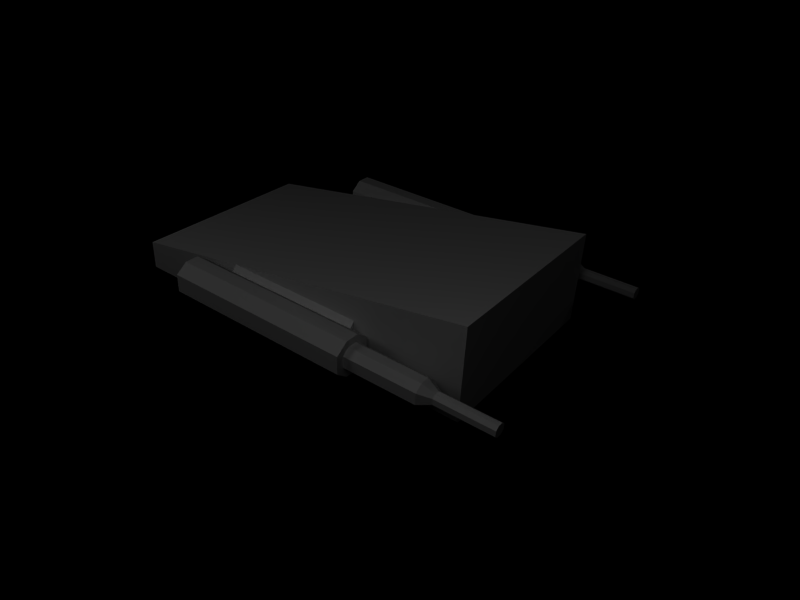 # Source: testTurret1.blend  (saved by Blender 2.49.2; exported with 4.5.12 LTS)
import bpy
from mathutils import Matrix  # noqa: F401  (used for matrix-valued properties, if any)

bpy.ops.wm.read_factory_settings(use_empty=True)
scene = bpy.context.scene
scene.name = 'Scene'

# ---- collections
col_collection_1 = bpy.data.collections.new('Collection 1'); scene.collection.children.link(col_collection_1)

# ---- materials (node trees are filled in below, after node groups)
mat_material = bpy.data.materials.new('Material')
mat_material.alpha_threshold = 0.0
mat_material.roughness = 0.5
mat_material.line_color = (0.0, 0.0, 0.0, 1.0)
mat_material_001 = bpy.data.materials.new('Material.001')
mat_material_001.alpha_threshold = 0.0
mat_material_001.specular_color = (0.0, 0.0, 0.0)
mat_material_001.roughness = 0.5
mat_material_001.line_color = (0.0, 0.0, 0.0, 1.0)

# ---- material node trees

# ---- world
world_world = bpy.data.worlds.new('World'); scene.world = world_world
world_world.color = (0.0, 0.0, 0.0)
world_world.use_sun_shadow = False
world_world.sun_shadow_jitter_overblur = 0.0
world_world.cycles.sampling_method = 'MANUAL'
world_world.cycles.sample_map_resolution = 256

# ---- cameras
cam_camera = bpy.data.cameras.new('Camera')
cam_camera.passepartout_alpha = 0.2
cam_camera.clip_end = 100.0
cam_camera.lens = 35.0
cam_camera.ortho_scale = 7.314
cam_camera.show_passepartout = False
cam_camera.show_safe_areas = True
cam_camera.dof.focus_distance = 0.0
cam_camera.dof.aperture_fstop = 128.0

# ---- lights
light_spot_002 = bpy.data.lights.new('Spot.002', 'POINT')
light_spot_002.transmission_factor = 0.0
light_spot_002.cutoff_distance = 30.0
light_spot_002.energy = 100.0
light_spot_002.shadow_buffer_clip_start = 1.001
light_spot_002.shadow_soft_size = 1.0
light_spot_002.shadow_maximum_resolution = 0.006
light_spot_002.use_absolute_resolution = True
light_spot_002.cycles.use_multiple_importance_sampling = False
light_spot_001 = bpy.data.lights.new('Spot.001', 'POINT')
light_spot_001.transmission_factor = 0.0
light_spot_001.cutoff_distance = 30.0
light_spot_001.energy = 100.0
light_spot_001.shadow_buffer_clip_start = 1.001
light_spot_001.shadow_soft_size = 1.0
light_spot_001.shadow_maximum_resolution = 0.006
light_spot_001.use_absolute_resolution = True
light_spot_001.cycles.use_multiple_importance_sampling = False
light_spot = bpy.data.lights.new('Spot', 'POINT')
light_spot.transmission_factor = 0.0
light_spot.cutoff_distance = 30.0
light_spot.energy = 100.0
light_spot.shadow_buffer_clip_start = 1.001
light_spot.shadow_soft_size = 1.0
light_spot.shadow_maximum_resolution = 0.006
light_spot.use_absolute_resolution = True
light_spot.cycles.use_multiple_importance_sampling = False

# ---- meshes
me_cube = bpy.data.meshes.new('Cube')
me_cube.from_pydata([(0.463, -1.286, 0.439), (0.463, 0.3615, 0.439), (0.463, 0.3615, -0.4216), (0.463, -1.286, -0.4216), (0.1802, 0.3615, -0.4216), (0.1802, -1.286, -0.4216), (0.1802, -1.286, 0.439), (0.1802, 0.3615, 0.439), (0.1802, -1.781, 0.6885), (0.1801, 0.8459, 0.6885), (0.1801, 0.8459, -0.6885), (0.1802, -1.781, -0.6885), (-0.02106, -1.78, 0.6885), (-0.4635, 0.8458, 0.6885), (-0.4635, 0.8458, -0.6885), (-0.02106, -1.78, -0.6885)], [], [(2, 3, 5, 4), (3, 0, 6, 5), (1, 2, 4, 7), (0, 1, 7, 6), (6, 7, 9, 8), (7, 4, 10, 9), (5, 6, 8, 11), (4, 5, 11, 10), (10, 11, 15, 14), (11, 8, 12, 15), (8, 9, 13, 12), (14, 15, 12, 13), (0, 3, 2, 1), (9, 10, 14, 13)])
_uv = me_cube.uv_layers.new(name='UVTex')
_uv.uv.foreach_set('vector', [0.2183, 0.5019, 0.2173, 0.1584, 0.2752, 0.1582, 0.2763, 0.5017, 0.9824, 0.02572, 0.9829, 0.2021, 0.925, 0.2023, 0.9244, 0.0259, 0.9257, 0.4339, 0.9251, 0.2575, 0.9831, 0.2573, 0.9836, 0.4337, 0.1589, 0.1582, 0.1579, 0.5016, 0.09993, 0.5015, 0.101, 0.158, 0.0989, 0.1604, 0.09994, 0.5039, 0.0491, 0.605, 0.04745, 0.05757, 0.09994, 0.5039, 0.2764, 0.5034, 0.3314, 0.6042, 0.0491, 0.605, 0.2753, 0.1599, 0.0989, 0.1604, 0.04745, 0.05757, 0.3297, 0.05669, 0.2764, 0.5034, 0.2753, 0.1599, 0.3297, 0.05669, 0.3314, 0.6042, 0.3298, 0.605, 0.3314, 0.05759, 0.3726, 0.05771, 0.4617, 0.6054, 0.4637, 0.01817, 0.746, 0.01903, 0.7459, 0.06029, 0.4636, 0.05943, 0.8745, 0.05851, 0.8761, 0.6059, 0.7442, 0.6063, 0.8332, 0.05863, 0.4619, 0.6054, 0.4636, 0.05943, 0.7458, 0.06029, 0.7442, 0.6063, 0.9666, 0.972, 0.7902, 0.9725, 0.7892, 0.6348, 0.9656, 0.6342, 0.4619, 0.6054, 0.7442, 0.6063, 0.7449, 0.7564, 0.4614, 0.7572])
me_cube.materials.append(mat_material)
me_cube.use_remesh_preserve_volume = False
me_cube.use_remesh_preserve_attributes = False
me_cube.use_mirror_vertex_groups = False
me_cube.update()
me_cube_001 = bpy.data.meshes.new('Cube.001')
me_cube_001.from_pydata([(0.07797, -0.3871, -0.6885), (-0.1056, -0.3872, -0.6884), (0.07801, -1.381, -0.6885), (-0.1056, -1.381, -0.6885), (0.07797, -0.3871, 0.6885), (-0.1056, -0.3872, 0.6885), (0.07801, -1.381, 0.6885), (-0.1056, -1.381, 0.6884), (0.0229, -0.3871, 0.7345), (0.02292, -1.381, 0.7345), (-0.05054, -0.3872, 0.7346), (-0.05054, -1.381, 0.7345), (0.03022, -0.3871, -0.7311), (0.03024, -1.381, -0.7311), (-0.05792, -0.3872, -0.731), (-0.05792, -1.381, -0.7311), (-0.07496, -1.599, -0.7311), (-0.07496, -0.2542, -0.731), (0.04747, -1.599, -0.7311), (0.04744, -0.2541, -0.7311), (-0.07512, -0.2542, 0.7346), (-0.07512, -1.599, 0.7345), (0.04729, -0.2541, 0.7345), (0.04732, -1.599, 0.7345), (0.1086, -0.2541, 0.8145), (0.1086, -1.599, 0.8145), (-0.1362, -0.2542, 0.8146), (-0.1362, -1.599, 0.8145), (0.1086, -1.599, -0.8111), (0.1085, -0.2541, -0.8111), (-0.1363, -1.599, -0.8111), (-0.1363, -0.2542, -0.811), (0.1086, -0.2541, 0.9105), (-0.1362, -0.2542, 0.9106), (0.1087, -1.599, 0.9105), (-0.1362, -1.599, 0.9105), (0.1085, -0.2541, -0.9071), (-0.1363, -0.2542, -0.907), (0.1086, -1.599, -0.9071), (-0.1363, -1.599, -0.9071), (0.04742, -0.2541, -0.9871), (0.04745, -1.599, -0.9871), (-0.07499, -0.2542, -0.987), (-0.07499, -1.599, -0.9871), (0.0473, -0.2541, 0.9905), (0.04733, -1.599, 0.9905), (-0.07511, -0.2542, 0.9906), (-0.07511, -1.599, 0.9905), (0.02467, -0.2541, 0.9432), (-0.05245, -0.2542, 0.9432), (-0.09095, -0.2542, 0.8928), (0.06328, -0.2541, 0.8928), (-0.09096, -0.2542, 0.8323), (0.06328, -0.2541, 0.8323), (-0.05246, -0.2542, 0.7819), (0.02466, -0.2541, 0.7819), (0.02476, -0.2541, -0.9397), (-0.05236, -0.2542, -0.9397), (-0.09098, -0.2542, -0.8893), (0.06325, -0.2541, -0.8893), (0.06326, -0.2541, -0.8288), (-0.09098, -0.2542, -0.8288), (-0.05234, -0.2542, -0.7784), (0.02477, -0.2541, -0.7784), (-0.05234, 0.2458, -0.7784), (0.02477, 0.2459, -0.7784), (0.06326, 0.2459, -0.8288), (-0.09098, 0.2458, -0.8288), (-0.09098, 0.2458, -0.8893), (0.06325, 0.2459, -0.8893), (0.02476, 0.2459, -0.9397), (-0.05236, 0.2458, -0.9397), (-0.05246, 0.2458, 0.7819), (0.02466, 0.2459, 0.7819), (0.06328, 0.2459, 0.8323), (-0.09096, 0.2458, 0.8323), (0.06328, 0.2459, 0.8928), (-0.09095, 0.2458, 0.8928), (0.02467, 0.2459, 0.9432), (-0.05245, 0.2458, 0.9432), (0.005316, 0.3278, 0.9027), (-0.03307, 0.3277, 0.9027), (-0.05224, 0.3277, 0.8776), (0.02454, 0.3278, 0.8776), (-0.05224, 0.3277, 0.8475), (0.02454, 0.3278, 0.8475), (-0.03308, 0.3277, 0.8224), (0.005312, 0.3278, 0.8224), (0.005378, 0.3278, -0.8992), (-0.03301, 0.3277, -0.8992), (-0.05223, 0.3277, -0.8741), (0.02454, 0.3278, -0.8741), (0.02454, 0.3278, -0.844), (-0.05223, 0.3277, -0.844), (-0.033, 0.3277, -0.8189), (0.005387, 0.3278, -0.8189), (-0.033, 0.715, -0.8189), (0.005387, 0.715, -0.8189), (0.02454, 0.715, -0.844), (-0.05223, 0.715, -0.844), (-0.05223, 0.715, -0.8741), (0.02454, 0.715, -0.8741), (0.005378, 0.715, -0.8992), (-0.03301, 0.715, -0.8992), (-0.03308, 0.715, 0.8224), (0.005312, 0.715, 0.8224), (0.02454, 0.715, 0.8475), (-0.05224, 0.715, 0.8475), (0.02454, 0.715, 0.8776), (-0.05224, 0.715, 0.8776), (0.005316, 0.715, 0.9027), (-0.03307, 0.715, 0.9027)], [], [(6, 4, 8, 9), (5, 7, 11, 10), (7, 6, 9, 11), (4, 5, 10, 8), (0, 2, 13, 12), (3, 1, 14, 15), (2, 3, 15, 13), (1, 0, 12, 14), (22, 24, 25, 23), (21, 27, 26, 20), (23, 25, 27, 21), (18, 28, 29, 19), (17, 31, 30, 16), (16, 30, 28, 18), (25, 34, 35, 27), (27, 35, 33, 26), (24, 32, 34, 25), (30, 39, 38, 28), (31, 37, 39, 30), (28, 38, 36, 29), (38, 41, 40, 36), (37, 42, 43, 39), (39, 43, 41, 38), (32, 44, 45, 34), (35, 47, 46, 33), (34, 45, 47, 35), (13, 15, 16, 18), (9, 23, 21, 11), (10, 11, 21, 20), (8, 22, 23, 9), (8, 10, 20, 22), (12, 19, 17, 14), (14, 17, 16, 15), (12, 13, 18, 19), (40, 41, 43, 42), (44, 46, 47, 45), (44, 48, 49, 46), (46, 49, 50, 33), (32, 51, 48, 44), (33, 50, 52, 26), (24, 53, 51, 32), (26, 52, 54, 20), (22, 55, 53, 24), (20, 54, 55, 22), (42, 57, 56, 40), (37, 58, 57, 42), (40, 56, 59, 36), (36, 59, 60, 29), (31, 61, 58, 37), (17, 62, 61, 31), (29, 60, 63, 19), (19, 63, 62, 17), (63, 65, 64, 62), (60, 66, 65, 63), (62, 64, 67, 61), (61, 67, 68, 58), (59, 69, 66, 60), (56, 70, 69, 59), (58, 68, 71, 57), (57, 71, 70, 56), (54, 72, 73, 55), (55, 73, 74, 53), (52, 75, 72, 54), (53, 74, 76, 51), (50, 77, 75, 52), (51, 76, 78, 48), (49, 79, 77, 50), (48, 78, 79, 49), (78, 80, 81, 79), (79, 81, 82, 77), (76, 83, 80, 78), (77, 82, 84, 75), (74, 85, 83, 76), (75, 84, 86, 72), (73, 87, 85, 74), (72, 86, 87, 73), (71, 89, 88, 70), (68, 90, 89, 71), (70, 88, 91, 69), (69, 91, 92, 66), (67, 93, 90, 68), (64, 94, 93, 67), (66, 92, 95, 65), (65, 95, 94, 64), (95, 97, 96, 94), (92, 98, 97, 95), (94, 96, 99, 93), (93, 99, 100, 90), (91, 101, 98, 92), (88, 102, 101, 91), (90, 100, 103, 89), (89, 103, 102, 88), (86, 104, 105, 87), (87, 105, 106, 85), (84, 107, 104, 86), (85, 106, 108, 83), (82, 109, 107, 84), (83, 108, 110, 80), (81, 111, 109, 82), (80, 110, 111, 81), (97, 98, 99, 96), (98, 101, 100, 99), (101, 102, 103, 100), (104, 107, 106, 105), (107, 109, 108, 106), (109, 111, 110, 108)])
_uv = me_cube_001.uv_layers.new(name='UVTex')
_uv.uv.foreach_set('vector', [0.9727, 0.4336, 0.9727, 0.1445, 0.9414, 0.1445, 0.9414, 0.4336, 0.9297, 0.4336, 0.9297, 0.1445, 0.8984, 0.1445, 0.8984, 0.4336, 0.9102, 0.4883, 0.9492, 0.4883, 0.9375, 0.5156, 0.9219, 0.5156, 0.9492, 0.7773, 0.9102, 0.7773, 0.9219, 0.7461, 0.9375, 0.7461, 0.4961, 0.1445, 0.4961, 0.4336, 0.4648, 0.4336, 0.4648, 0.1445, 0.5391, 0.1445, 0.5391, 0.4336, 0.5078, 0.4336, 0.5078, 0.1445, 0.4844, 0.4883, 0.5234, 0.4883, 0.5117, 0.5156, 0.4961, 0.5156, 0.5234, 0.7773, 0.4844, 0.7773, 0.4961, 0.7461, 0.5117, 0.7461, 0.01562, 0.03125, 0.03516, 0.03125, 0.03516, 0.4023, 0.01562, 0.4023, 0.1562, 0.03125, 0.1367, 0.03125, 0.1367, 0.4023, 0.1562, 0.4023, 0.3555, 0.04688, 0.375, 0.03125, 0.375, 0.08984, 0.3555, 0.07422, 0.01562, 0.4023, 0.03516, 0.4023, 0.03516, 0.03125, 0.01562, 0.03125, 0.1562, 0.4023, 0.1367, 0.4023, 0.1367, 0.03125, 0.1562, 0.03125, 0.4141, 0.07422, 0.3945, 0.08984, 0.3945, 0.03125, 0.4141, 0.04688, 0.375, 0.03125, 0.3945, 0.03125, 0.3945, 0.08984, 0.375, 0.08984, 0.1367, 0.03125, 0.1172, 0.03125, 0.1172, 0.4023, 0.1367, 0.4023, 0.03516, 0.03125, 0.05469, 0.03125, 0.05469, 0.4023, 0.03516, 0.4023, 0.3945, 0.08984, 0.375, 0.08984, 0.375, 0.03125, 0.3945, 0.03125, 0.1367, 0.4023, 0.1172, 0.4023, 0.1172, 0.03125, 0.1367, 0.03125, 0.03516, 0.4023, 0.05469, 0.4023, 0.05469, 0.03125, 0.03516, 0.03125, 0.05469, 0.4023, 0.07422, 0.4023, 0.07422, 0.03125, 0.05469, 0.03125, 0.1172, 0.4023, 0.09766, 0.4023, 0.09766, 0.03125, 0.1172, 0.03125, 0.375, 0.08984, 0.3555, 0.07422, 0.3555, 0.04688, 0.375, 0.03125, 0.05469, 0.03125, 0.07422, 0.03125, 0.07422, 0.4023, 0.05469, 0.4023, 0.1172, 0.03125, 0.09766, 0.03125, 0.09766, 0.4023, 0.1172, 0.4023, 0.3945, 0.03125, 0.4141, 0.04688, 0.4141, 0.07422, 0.3945, 0.08984, 0.1797, 0.3555, 0.1641, 0.3555, 0.1562, 0.4023, 0.1875, 0.4023, 0.1641, 0.3555, 0.1562, 0.4023, 0.1875, 0.4023, 0.1797, 0.3555, 0.1797, 0.0625, 0.1797, 0.3555, 0.1875, 0.4023, 0.1875, 0.03125, 0.1641, 0.0625, 0.1562, 0.03125, 0.1562, 0.4023, 0.1641, 0.3555, 0.1641, 0.0625, 0.1797, 0.0625, 0.1875, 0.03125, 0.1562, 0.03125, 0.1797, 0.0625, 0.1875, 0.03125, 0.1562, 0.03125, 0.1641, 0.0625, 0.1641, 0.0625, 0.1562, 0.03125, 0.1562, 0.4023, 0.1641, 0.3555, 0.1797, 0.0625, 0.1797, 0.3555, 0.1875, 0.4023, 0.1875, 0.03125, 0.07422, 0.03125, 0.07422, 0.4023, 0.09766, 0.4023, 0.09766, 0.03125, 0.07422, 0.4023, 0.09766, 0.4023, 0.09766, 0.03125, 0.07422, 0.03125, 0.4375, 0.04297, 0.4492, 0.05078, 0.4492, 0.06641, 0.4375, 0.07422, 0.4375, 0.07422, 0.4492, 0.06641, 0.4609, 0.07812, 0.4531, 0.08984, 0.4531, 0.02734, 0.4609, 0.03906, 0.4492, 0.05078, 0.4375, 0.04297, 0.4531, 0.08984, 0.4609, 0.07812, 0.4766, 0.07812, 0.4844, 0.08984, 0.4844, 0.02734, 0.4766, 0.03906, 0.4609, 0.03906, 0.4531, 0.02734, 0.4844, 0.08984, 0.4766, 0.07812, 0.4883, 0.06641, 0.5, 0.07422, 0.5, 0.04297, 0.4883, 0.05078, 0.4766, 0.03906, 0.4844, 0.02734, 0.5, 0.07422, 0.4883, 0.06641, 0.4883, 0.05078, 0.5, 0.04297, 0.4375, 0.07422, 0.4492, 0.06641, 0.4492, 0.05078, 0.4375, 0.04297, 0.4531, 0.08984, 0.4609, 0.07812, 0.4492, 0.06641, 0.4375, 0.07422, 0.4375, 0.04297, 0.4492, 0.05078, 0.4609, 0.03906, 0.4531, 0.02734, 0.4531, 0.02734, 0.4609, 0.03906, 0.4766, 0.03906, 0.4844, 0.02734, 0.4844, 0.08984, 0.4766, 0.07812, 0.4609, 0.07812, 0.4531, 0.08984, 0.5, 0.07422, 0.4883, 0.06641, 0.4766, 0.07812, 0.4844, 0.08984, 0.4844, 0.02734, 0.4766, 0.03906, 0.4883, 0.05078, 0.5, 0.04297, 0.5, 0.04297, 0.4883, 0.05078, 0.4883, 0.06641, 0.5, 0.07422, 0.1074, 0.4258, 0.1074, 0.5391, 0.0957, 0.5391, 0.0957, 0.4258, 0.02539, 0.5391, 0.02539, 0.4258, 0.01367, 0.4258, 0.01367, 0.5391, 0.0957, 0.4258, 0.0957, 0.5391, 0.08398, 0.5391, 0.08398, 0.4258, 0.08398, 0.4258, 0.08398, 0.5391, 0.07227, 0.5391, 0.07227, 0.4258, 0.02734, 0.5391, 0.02734, 0.4258, 0.03906, 0.4258, 0.03906, 0.5391, 0.04883, 0.5391, 0.04883, 0.4258, 0.03711, 0.4258, 0.03711, 0.5391, 0.07227, 0.4258, 0.07227, 0.5391, 0.06055, 0.5391, 0.06055, 0.4258, 0.05078, 0.5391, 0.05078, 0.4258, 0.0625, 0.4258, 0.0625, 0.5391, 0.0957, 0.5391, 0.0957, 0.4258, 0.1074, 0.4258, 0.1074, 0.5391, 0.01367, 0.5391, 0.01367, 0.4258, 0.02539, 0.4258, 0.02539, 0.5391, 0.08398, 0.4258, 0.08398, 0.5391, 0.0957, 0.5391, 0.0957, 0.4258, 0.03906, 0.5391, 0.03906, 0.4258, 0.02734, 0.4258, 0.02734, 0.5391, 0.07227, 0.4258, 0.07227, 0.5391, 0.08398, 0.5391, 0.08398, 0.4258, 0.03711, 0.5391, 0.03711, 0.4258, 0.04883, 0.4258, 0.04883, 0.5391, 0.06055, 0.4258, 0.06055, 0.5391, 0.07227, 0.5391, 0.07227, 0.4258, 0.04883, 0.4258, 0.04883, 0.5391, 0.06055, 0.5391, 0.06055, 0.4258, 0.4492, 0.05078, 0.4609, 0.05469, 0.4609, 0.0625, 0.4492, 0.06641, 0.4492, 0.06641, 0.4609, 0.0625, 0.4648, 0.06641, 0.4609, 0.07812, 0.4609, 0.03906, 0.4648, 0.05078, 0.4609, 0.05469, 0.4492, 0.05078, 0.4609, 0.07812, 0.4648, 0.06641, 0.4727, 0.06641, 0.4766, 0.07812, 0.4766, 0.03906, 0.4727, 0.05078, 0.4648, 0.05078, 0.4609, 0.03906, 0.4766, 0.07812, 0.4727, 0.06641, 0.4766, 0.0625, 0.4883, 0.06641, 0.4883, 0.05078, 0.4766, 0.05469, 0.4727, 0.05078, 0.4766, 0.03906, 0.4883, 0.06641, 0.4766, 0.0625, 0.4766, 0.05469, 0.4883, 0.05078, 0.4492, 0.05078, 0.4609, 0.05469, 0.4609, 0.0625, 0.4492, 0.06641, 0.4609, 0.03906, 0.4648, 0.05078, 0.4609, 0.05469, 0.4492, 0.05078, 0.4492, 0.06641, 0.4609, 0.0625, 0.4648, 0.06641, 0.4609, 0.07812, 0.4609, 0.07812, 0.4648, 0.06641, 0.4727, 0.06641, 0.4766, 0.07812, 0.4766, 0.03906, 0.4727, 0.05078, 0.4648, 0.05078, 0.4609, 0.03906, 0.4883, 0.05078, 0.4766, 0.05469, 0.4727, 0.05078, 0.4766, 0.03906, 0.4766, 0.07812, 0.4727, 0.06641, 0.4766, 0.0625, 0.4883, 0.06641, 0.4883, 0.06641, 0.4766, 0.0625, 0.4766, 0.05469, 0.4883, 0.05078, 0.09375, 0.5625, 0.09375, 0.6992, 0.08594, 0.6992, 0.08594, 0.5625, 0.03125, 0.6992, 0.03125, 0.5625, 0.03906, 0.5625, 0.03906, 0.6992, 0.08594, 0.5625, 0.08594, 0.6992, 0.07812, 0.6992, 0.07812, 0.5625, 0.07812, 0.5625, 0.07812, 0.6992, 0.07031, 0.6992, 0.07031, 0.5625, 0.03906, 0.6992, 0.03906, 0.5625, 0.04688, 0.5625, 0.04688, 0.6992, 0.04688, 0.6992, 0.04688, 0.5625, 0.05469, 0.5625, 0.05469, 0.6992, 0.07031, 0.5625, 0.07031, 0.6992, 0.0625, 0.6992, 0.0625, 0.5625, 0.05469, 0.6992, 0.05469, 0.5625, 0.0625, 0.5625, 0.0625, 0.6992, 0.08594, 0.6992, 0.08594, 0.5625, 0.09375, 0.5625, 0.09375, 0.6992, 0.03125, 0.6992, 0.03125, 0.5625, 0.03906, 0.5625, 0.03906, 0.6992, 0.08594, 0.5625, 0.08594, 0.6992, 0.07812, 0.6992, 0.07812, 0.5625, 0.03906, 0.6992, 0.03906, 0.5625, 0.04688, 0.5625, 0.04688, 0.6992, 0.07812, 0.5625, 0.07812, 0.6992, 0.07031, 0.6992, 0.07031, 0.5625, 0.04688, 0.6992, 0.04688, 0.5625, 0.05469, 0.5625, 0.05469, 0.6992, 0.07031, 0.5625, 0.07031, 0.6992, 0.0625, 0.6992, 0.0625, 0.5625, 0.0625, 0.5625, 0.0625, 0.6992, 0.05469, 0.6992, 0.05469, 0.5625, 0.4766, 0.0625, 0.4727, 0.06641, 0.4727, 0.05078, 0.4766, 0.05469, 0.4727, 0.06641, 0.4648, 0.06641, 0.4648, 0.05078, 0.4727, 0.05078, 0.4648, 0.06641, 0.4609, 0.0625, 0.4609, 0.05469, 0.4648, 0.05078, 0.4766, 0.0625, 0.4727, 0.06641, 0.4727, 0.05078, 0.4766, 0.05469, 0.4727, 0.06641, 0.4648, 0.06641, 0.4648, 0.05078, 0.4727, 0.05078, 0.4648, 0.06641, 0.4609, 0.0625, 0.4609, 0.05469, 0.4648, 0.05078])
me_cube_001.materials.append(mat_material_001)
me_cube_001.use_remesh_preserve_volume = False
me_cube_001.use_remesh_preserve_attributes = False
me_cube_001.use_mirror_vertex_groups = False
me_cube_001.update()

# ---- objects
ob_lamp_002 = bpy.data.objects.new('Lamp.002', light_spot_002)
ob_lamp_001 = bpy.data.objects.new('Lamp.001', light_spot_001)
ob_cube = bpy.data.objects.new('Cube', me_cube)
ob_lamp = bpy.data.objects.new('Lamp', light_spot)
ob_camera = bpy.data.objects.new('Camera', cam_camera)
ob_cube_001 = bpy.data.objects.new('Cube.001', me_cube_001)

# ---- transforms, parenting, visibility, modifiers, constraints
ob_lamp_002.location = (2.831, 1.491, 4.206)
ob_lamp_002.rotation_euler = (0.6503, 0.05522, 1.866)
ob_lamp_002.lock_rotations_4d = False
ob_lamp_002.empty_display_type = 'ARROWS'
ob_lamp_002.color = (0.0, 0.0, 0.0, 0.0)
ob_lamp_002.lineart.crease_threshold = 0.0
ob_lamp_001.location = (3.109, -3.286, 4.04)
ob_lamp_001.rotation_euler = (0.6503, 0.05522, 1.866)
ob_lamp_001.lock_rotations_4d = False
ob_lamp_001.empty_display_type = 'ARROWS'
ob_lamp_001.color = (0.0, 0.0, 0.0, 0.0)
ob_lamp_001.lineart.crease_threshold = 0.0
ob_cube.location = (0.0, 0.0, 1.114)
ob_cube.rotation_euler = (-0.0, 1.571, -0.0)
ob_cube.lock_rotations_4d = False
ob_cube.empty_display_type = 'ARROWS'
ob_cube.color = (0.0, 0.0, 0.0, 1.0)
ob_cube.lineart.crease_threshold = 0.0
ob_lamp.location = (-5.282, 3.05, 5.904)
ob_lamp.rotation_euler = (0.6503, 0.05522, 1.866)
ob_lamp.lock_rotations_4d = False
ob_lamp.empty_display_type = 'ARROWS'
ob_lamp.color = (0.0, 0.0, 0.0, 0.0)
ob_lamp.lineart.crease_threshold = 0.0
ob_camera.location = (3.574, 2.493, 3.807)
ob_camera.rotation_euler = (1.007, -0.04087, 2.222)
ob_camera.lock_rotations_4d = False
ob_camera.empty_display_type = 'ARROWS'
ob_camera.color = (0.0, 0.0, 0.0, 0.0)
ob_camera.display_type = 'WIRE'
ob_camera.lineart.crease_threshold = 0.0
ob_cube_001.location = (-0.001734, 0.4752, 1.179)
ob_cube_001.rotation_euler = (-0.0, 1.571, -0.0)
ob_cube_001.lock_rotations_4d = False
ob_cube_001.empty_display_type = 'ARROWS'
ob_cube_001.color = (0.0, 0.0, 0.0, 1.0)
ob_cube_001.lineart.crease_threshold = 0.0

# ---- collection membership
col_collection_1.objects.link(ob_lamp_002)
col_collection_1.objects.link(ob_lamp_001)
col_collection_1.objects.link(ob_cube)
col_collection_1.objects.link(ob_lamp)
col_collection_1.objects.link(ob_camera)
col_collection_1.objects.link(ob_cube_001)

# ---- scene / render settings (as saved in the file)
scene.camera = ob_camera
scene.frame_start = 1; scene.frame_end = 250; scene.frame_set(3)
scene.render.engine = 'BLENDER_EEVEE_NEXT'
scene.render.image_settings.file_format = 'JPEG'
scene.render.image_settings.color_mode = 'RGB'
scene.render.image_settings.compression = 90
scene.render.resolution_x = 800
scene.render.resolution_y = 600
scene.render.pixel_aspect_x = 100.0
scene.render.pixel_aspect_y = 100.0
scene.render.fps = 25
scene.render.dither_intensity = 0.0
scene.render.use_compositing = False
scene.render.use_sequencer = False
scene.render.bake_margin = 2
scene.render.bake_bias = 0.0
scene.render.use_stamp_time = False
scene.render.use_stamp_date = False
scene.render.use_stamp_frame = False
scene.render.use_stamp_camera = False
scene.render.use_stamp_scene = False
scene.render.use_stamp_filename = False
scene.render.use_stamp_render_time = False
scene.render.stamp_font_size = 0
scene.cycles.use_denoising = False
scene.cycles.samples = 10
scene.cycles.sampling_pattern = 'TABULATED_SOBOL'
scene.cycles.light_sampling_threshold = 0.0
scene.cycles.use_adaptive_sampling = False
scene.cycles.use_light_tree = False
scene.cycles.blur_glossy = 0.0
scene.cycles.volume_bounces = 1
scene.cycles.pixel_filter_type = 'GAUSSIAN'
scene.cycles.sample_clamp_indirect = 0.0
scene.view_settings.view_transform = 'Raw'
bpy.context.view_layer.update()
